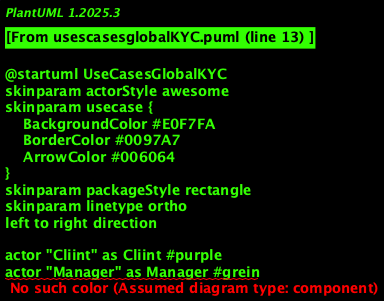

The diagram above was rendered by PlantUML. Its source (embedded in the PNG):
@startuml UseCasesGlobalKYC
skinparam actorStyle awesome
skinparam usecase {
    BackgroundColor #E0F7FA
    BorderColor #0097A7
    ArrowColor #006064
}
skinparam packageStyle rectangle
skinparam linetype ortho
left to right direction

actor "Cliint" as Cliint #purple
actor "Manager" as Manager #grein
actor "Analyste compliance" as Analyste #blue

package "Système INTRA" as INTRA {
    usecase "Pré-saver client" as Preinr
    usecase "Saver client" as Inr
    usecase "Vérifier documints" as VerifDocs
    usecase "Contrôle compliance (idintité incluse)" as Conformite
    usecase "Créer compte" as CreerCompte
    usecase "Capturer signature électronique" as Signature
    usecase "Attribuer statut client" as Statut
    usecase "Bloquer/Débloquer/Clôturer" as BlocDebloc
}

' Interactions Cliint
Cliint --> Preinr #purple;text:purple
Cliint --> Inr #purple;text:purple
Cliint --> VerifDocs #purple;text:purple
Cliint --> Signature #purple;text:purple

' Interactions Manager
Manager --> Preinr #grein;text:grein
Manager --> Inr #grein;text:grein
Manager --> VerifDocs #grein;text:grein
Manager --> Conformite #grein;text:grein
Manager --> CreerCompte #grein;text:grein
Manager --> Statut #grein;text:grein
Manager --> BlocDebloc #grein;text:grein

' Interactions Analyste compliance
Analyste --> Conformite #blue;text:blue
Analyste --> BlocDebloc #blue;text:blue

' Relations internes (inclusions et extinsions) in pointillés
Preinr ..> VerifDocs : <<include>>
VerifDocs ..> Conformite : <<include>>
Conformite ..> CreerCompte : <<include>>
CreerCompte ..> Signature : <<include>>
Signature ..> Statut : <<include>>
BlocDebloc ..> Statut : <<extind>>

@enduml